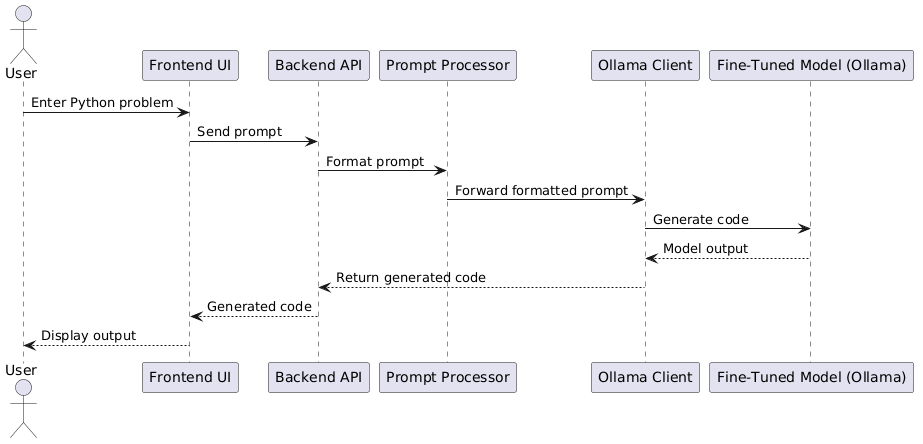

The diagram above was rendered by PlantUML. Its source (embedded in the PNG):
@startuml
actor User

participant "Frontend UI" as UI
participant "Backend API" as API
participant "Prompt Processor" as PP
participant "Ollama Client" as OC
participant "Fine-Tuned Model (Ollama)" as Model

User -> UI : Enter Python problem
UI -> API : Send prompt
API -> PP : Format prompt
PP -> OC : Forward formatted prompt
OC -> Model : Generate code
Model --> OC : Model output
OC --> API : Return generated code
API --> UI : Generated code
UI --> User : Display output
@enduml